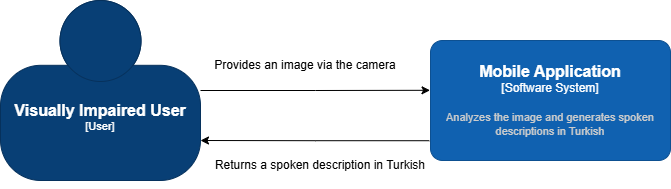

The diagram above was exported from draw.io. Its source (the exported page's mxGraphModel, read from the mxfile embedded in the PNG):
<mxGraphModel dx="1906" dy="981" grid="1" gridSize="10" guides="1" tooltips="1" connect="1" arrows="1" fold="1" page="1" pageScale="1" pageWidth="827" pageHeight="1169" math="0" shadow="0">
  <root>
    <mxCell id="0" />
    <mxCell id="1" parent="0" />
    <object placeholders="1" c4Name="Visually Impaired User" c4Type="User" c4Description="" label="&lt;font style=&quot;font-size: 16px&quot;&gt;&lt;b&gt;%c4Name%&lt;/b&gt;&lt;/font&gt;&lt;div&gt;[%c4Type%]&lt;/div&gt;&lt;br&gt;&lt;div&gt;&lt;font style=&quot;font-size: 11px&quot;&gt;&lt;font color=&quot;#cccccc&quot;&gt;%c4Description%&lt;/font&gt;&lt;/div&gt;" id="d_wz1hIJSqai3IKY0h_z-1">
      <mxCell parent="1" style="html=1;fontSize=11;dashed=0;whiteSpace=wrap;fillColor=#083F75;strokeColor=#06315C;fontColor=#ffffff;shape=mxgraph.c4.person2;align=center;metaEdit=1;points=[[0.5,0,0],[1,0.5,0],[1,0.75,0],[0.75,1,0],[0.5,1,0],[0.25,1,0],[0,0.75,0],[0,0.5,0]];resizable=0;" vertex="1">
        <mxGeometry height="180" width="200" x="80" y="210" as="geometry" />
      </mxCell>
    </object>
    <object placeholders="1" c4Name="Mobile Application" c4Type="Software System" c4Description="Analyzes the image and generates spoken descriptions in Turkish" label="&lt;font style=&quot;font-size: 16px&quot;&gt;&lt;b&gt;%c4Name%&lt;/b&gt;&lt;/font&gt;&lt;div&gt;[%c4Type%]&lt;/div&gt;&lt;br&gt;&lt;div&gt;&lt;font style=&quot;font-size: 11px&quot;&gt;&lt;font color=&quot;#cccccc&quot;&gt;%c4Description%&lt;/font&gt;&lt;/div&gt;" id="d_wz1hIJSqai3IKY0h_z-9">
      <mxCell parent="1" style="rounded=1;whiteSpace=wrap;html=1;labelBackgroundColor=none;fillColor=#1061B0;fontColor=#ffffff;align=center;arcSize=10;strokeColor=#0D5091;metaEdit=1;resizable=0;points=[[0.25,0,0],[0.5,0,0],[0.75,0,0],[1,0.25,0],[1,0.5,0],[1,0.75,0],[0.75,1,0],[0.5,1,0],[0.25,1,0],[0,0.75,0],[0,0.5,0],[0,0.25,0]];" vertex="1">
        <mxGeometry height="120" width="240" x="510" y="250" as="geometry" />
      </mxCell>
    </object>
    <mxCell id="d_wz1hIJSqai3IKY0h_z-13" parent="1" style="text;html=1;whiteSpace=wrap;strokeColor=none;fillColor=none;align=center;verticalAlign=middle;rounded=0;" value="Provides an image via the camera" vertex="1">
      <mxGeometry height="30" width="210" x="280" y="260" as="geometry" />
    </mxCell>
    <mxCell id="d_wz1hIJSqai3IKY0h_z-14" edge="1" parent="1" style="edgeStyle=orthogonalEdgeStyle;rounded=0;orthogonalLoop=1;jettySize=auto;html=1;exitX=0;exitY=0.75;exitDx=0;exitDy=0;exitPerimeter=0;entryX=1.006;entryY=0.721;entryDx=0;entryDy=0;entryPerimeter=0;">
      <mxGeometry relative="1" as="geometry">
        <mxPoint x="508.8" y="350.22000000000014" as="sourcePoint" />
        <mxPoint x="280.00000000000006" y="350" as="targetPoint" />
      </mxGeometry>
    </mxCell>
    <mxCell id="d_wz1hIJSqai3IKY0h_z-15" parent="1" style="text;html=1;whiteSpace=wrap;strokeColor=none;fillColor=none;align=center;verticalAlign=middle;rounded=0;" value="Returns a spoken description in Turkish" vertex="1">
      <mxGeometry height="30" width="220" x="290" y="360" as="geometry" />
    </mxCell>
    <mxCell id="d_wz1hIJSqai3IKY0h_z-18" edge="1" parent="1" source="d_wz1hIJSqai3IKY0h_z-15" style="edgeStyle=orthogonalEdgeStyle;rounded=0;orthogonalLoop=1;jettySize=auto;html=1;exitX=0.5;exitY=1;exitDx=0;exitDy=0;" target="d_wz1hIJSqai3IKY0h_z-15">
      <mxGeometry relative="1" as="geometry" />
    </mxCell>
    <mxCell id="d_wz1hIJSqai3IKY0h_z-20" edge="1" parent="1" source="d_wz1hIJSqai3IKY0h_z-1" style="edgeStyle=orthogonalEdgeStyle;rounded=0;orthogonalLoop=1;jettySize=auto;html=1;exitX=1;exitY=0.5;exitDx=0;exitDy=0;exitPerimeter=0;entryX=-0.002;entryY=0.415;entryDx=0;entryDy=0;entryPerimeter=0;" target="d_wz1hIJSqai3IKY0h_z-9">
      <mxGeometry relative="1" as="geometry" />
    </mxCell>
  </root>
</mxGraphModel>